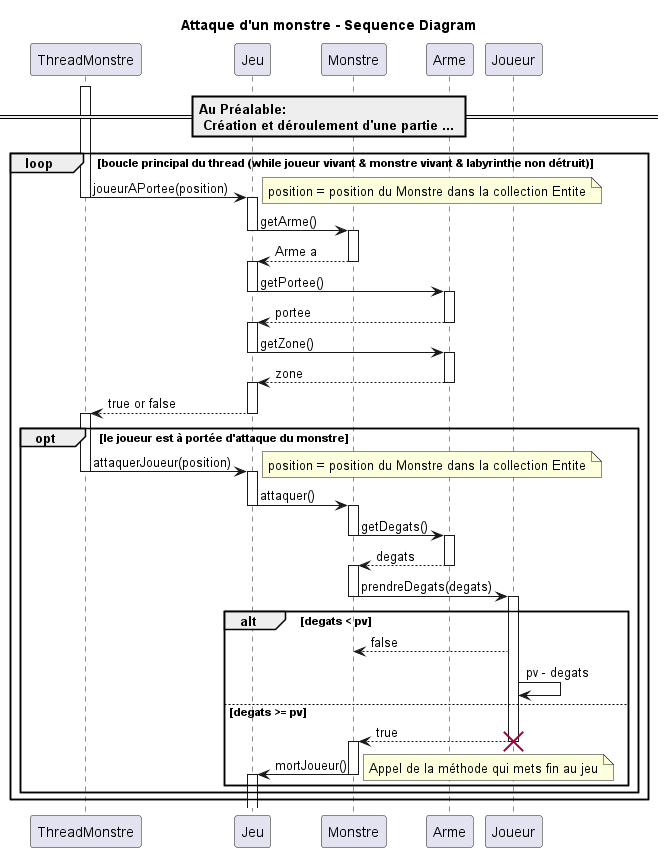

The diagram above was rendered by PlantUML. Its source (embedded in the PNG):
@startuml AttaqueMonstre

title "Attaque d'un monstre - Sequence Diagram"

== Au Préalable:\n Création et déroulement d'une partie ... ==

activate ThreadMonstre
loop boucle principal du thread (while joueur vivant & monstre vivant & labyrinthe non détruit)
    ThreadMonstre -> Jeu : joueurAPortee(position)
    note right: position = position du Monstre dans la collection Entite 
    deactivate ThreadMonstre
    activate Jeu
    Jeu -> Monstre : getArme()
    deactivate Jeu
    activate Monstre
    Jeu <-- Monstre: Arme a
    deactivate Monstre
    activate Jeu
    Jeu -> Arme : getPortee()
    deactivate Jeu
    activate Arme
    Arme --> Jeu : portee
    deactivate Arme
    activate Jeu
    Jeu -> Arme : getZone()
    deactivate Jeu
    activate Arme
    Arme --> Jeu : zone
    deactivate Arme
    activate Jeu
    ThreadMonstre <-- Jeu : true or false
    deactivate Jeu
    activate ThreadMonstre
    opt le joueur est à portée d'attaque du monstre
        ThreadMonstre -> Jeu: attaquerJoueur(position)
        note right: position = position du Monstre dans la collection Entite 
        deactivate ThreadMonstre
        activate Jeu
        Jeu -> Monstre : attaquer()
        deactivate Jeu
        activate Monstre
        Monstre -> Arme : getDegats()
        deactivate Monstre
        activate Arme
        Arme --> Monstre : degats
        deactivate Arme
        activate Monstre
        Monstre -> Joueur : prendreDegats(degats)
        deactivate Monstre
        activate Joueur
        alt degats < pv 
            Joueur --> Monstre : false
            Joueur -> Joueur : pv - degats
        else degats >= pv
            Joueur --> Monstre : true
            deactivate Joueur
            destroy Joueur
            activate Monstre
            Monstre -> Jeu : mortJoueur()
            deactivate Monstre
            activate Jeu
            deactivate Jeu
            note right: Appel de la méthode qui mets fin au jeu
        end
    end
end
@enduml